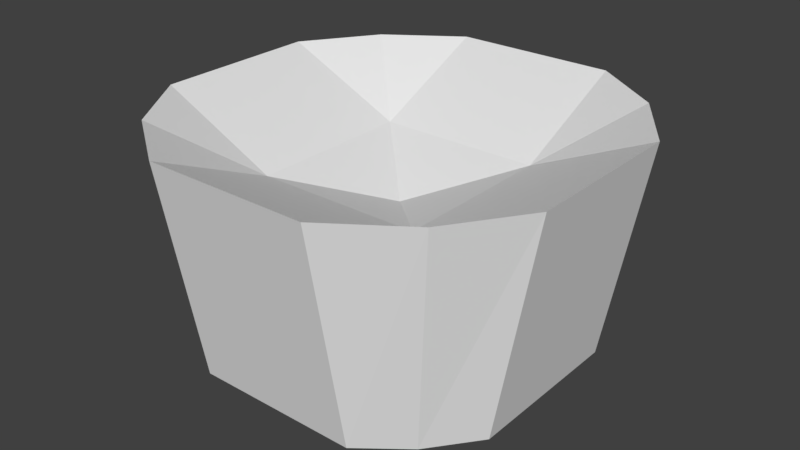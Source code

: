 # Source: pedestal_collider.blend  (saved by Blender 2.79.0; exported with 4.5.12 LTS)
import bpy
from mathutils import Matrix  # noqa: F401  (used for matrix-valued properties, if any)

bpy.ops.wm.read_factory_settings(use_empty=True)
scene = bpy.context.scene
scene.name = 'Scene'

# ---- collections
col_collection_1 = bpy.data.collections.new('Collection 1'); scene.collection.children.link(col_collection_1)

# ---- materials (node trees are filled in below, after node groups)
mat_material = bpy.data.materials.new('Material')
mat_material.alpha_threshold = 0.0
mat_material.use_transparent_shadow = False
mat_material.roughness = 0.5
mat_material.line_color = (0.0, 0.0, 0.0, 1.0)

# ---- material node trees

# ---- world
world_world = bpy.data.worlds.new('World'); scene.world = world_world
world_world.color = (0.05088, 0.05088, 0.05088)
world_world.use_sun_shadow = False
world_world.sun_shadow_jitter_overblur = 0.0
world_world.cycles.sampling_method = 'MANUAL'

# ---- meshes
me_cube = bpy.data.meshes.new('Cube')
me_cube.from_pydata([(0.7986, 0.8175, -0.0002802), (1.028, 0.0, -0.0002803), (0.0, 0.0, -0.0002803), (0.0, 1.041, -0.0002803), (0.9713, 0.9732, 1.38), (1.279, 0.0, 1.38), (0.0, 0.0, 0.8391), (0.0, 1.291, 1.38), (0.5141, 1.041, -0.0002803), (0.5141, 0.0, -0.0002803), (0.5141, 1.291, 1.38), (0.5141, 0.0, 1.028), (1.028, 0.5206, -0.0002803), (0.0, 0.5206, -0.0002803), (1.279, 0.5206, 1.38), (0.0, 0.5206, 1.028), (0.5141, 0.5206, 1.028), (0.5141, 0.5206, -0.0002803)], [], [(17, 9, 2, 13), (16, 15, 6, 11), (12, 14, 5, 1), (9, 11, 6, 2), (13, 15, 7, 3), (10, 8, 3, 7), (4, 0, 8, 10), (1, 5, 11, 9), (14, 16, 11, 5), (12, 1, 9, 17), (0, 12, 17, 8), (4, 10, 16, 14), (2, 6, 15, 13), (0, 4, 14, 12), (10, 7, 15, 16), (8, 17, 13, 3)])
me_cube.materials.append(mat_material)
me_cube.use_remesh_preserve_volume = False
me_cube.use_remesh_preserve_attributes = False
me_cube.use_mirror_vertex_groups = False
me_cube.update()

# ---- objects
ob_cube = bpy.data.objects.new('Cube', me_cube)

# ---- transforms, parenting, visibility, modifiers, constraints
ob_cube.location = (0.0, 0.0, 0.0)
ob_cube.scale = (7.163, 7.163, 7.163)
ob_cube.lock_rotations_4d = False
ob_cube.empty_display_type = 'ARROWS'
ob_cube.lineart.crease_threshold = 0.0
_m = ob_cube.modifiers.new('Mirror', 'MIRROR')
_m.use_axis = (True, True, False)
_m.use_clip = True

# ---- collection membership
col_collection_1.objects.link(ob_cube)

# ---- scene / render settings (as saved in the file)
scene.frame_start = 1; scene.frame_end = 250; scene.frame_set(1)
scene.render.engine = 'BLENDER_EEVEE_NEXT'
scene.render.resolution_percentage = 50
scene.render.dither_intensity = 0.0
scene.cycles.use_denoising = False
scene.cycles.samples = 128
scene.cycles.sampling_pattern = 'TABULATED_SOBOL'
scene.cycles.use_adaptive_sampling = False
scene.cycles.use_light_tree = False
scene.cycles.blur_glossy = 0.0
scene.cycles.sample_clamp_indirect = 0.0
scene.view_settings.view_transform = 'Standard'
bpy.context.view_layer.update()

# ---- added for rendering (the .blend has no active camera and no usable light): camera, sun
cam_auto = bpy.data.cameras.new('AutoCamera')
cam_auto.lens = 50.0
cam_auto.sensor_width = 36.0
cam_auto.clip_end = 1000.0
ob_auto_camera = bpy.data.objects.new('AutoCamera', cam_auto)
scene.collection.objects.link(ob_auto_camera)
ob_auto_camera.location = (25.7736, -30.9284, 25.5621)
ob_auto_camera.rotation_euler = (1.09748, -7.21219e-08, 0.694738)
scene.camera = ob_auto_camera
light_auto_sun = bpy.data.lights.new('AutoSun', 'SUN')
light_auto_sun.energy = 3.0
light_auto_sun.angle = 0.0523599
ob_auto_sun = bpy.data.objects.new('AutoSun', light_auto_sun)
scene.collection.objects.link(ob_auto_sun)
ob_auto_sun.rotation_euler = (0.872665, 0.174533, 0.523599)
bpy.context.view_layer.update()
